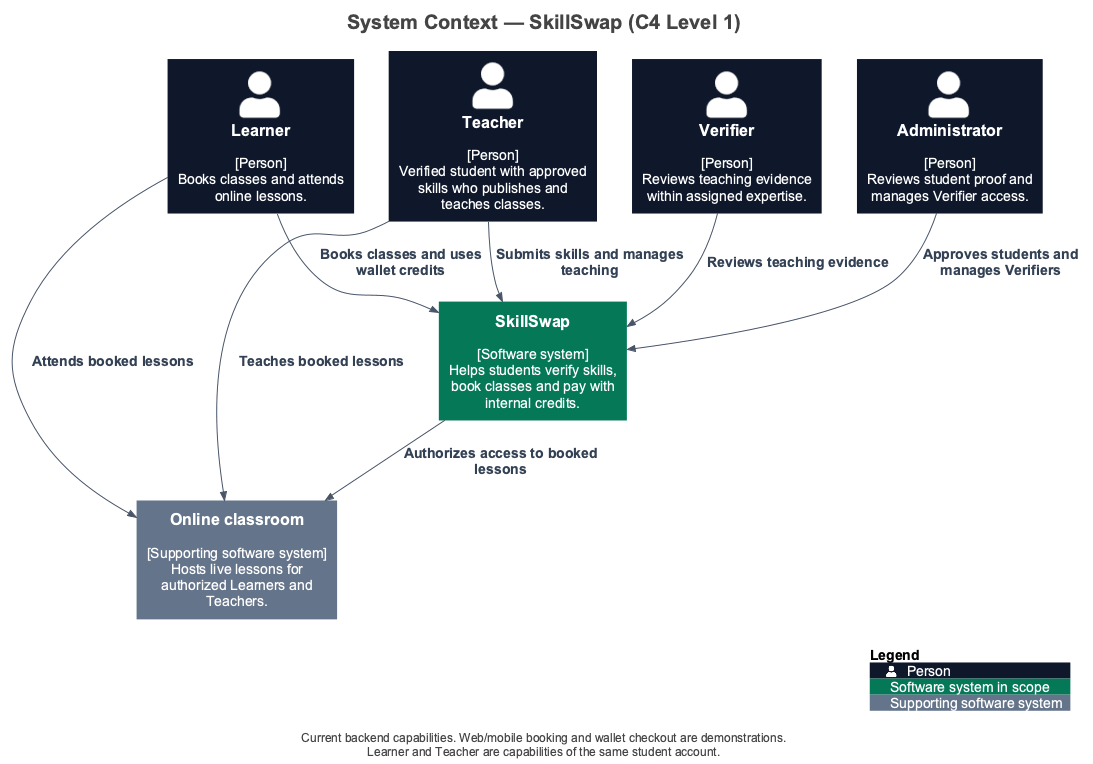

The diagram above was rendered by PlantUML. Its source (embedded in the PNG):
@startuml
title System Context — SkillSwap (C4 Level 1)

set separator none
top to bottom direction

<style>
  root {
    BackgroundColor: #ffffff
    FontColor: #444444
  }
</style>

!include <C4/C4>
!include <C4/C4_Context>

' Presentation only: model elements and relationships come from workspace.dsl.
skinparam defaultFontName Arial
skinparam defaultFontSize 14
skinparam shadowing false
skinparam nodesep 35
skinparam ranksep 45
skinparam footerFontSize 12
skinparam titleFontSize 20
UpdateElementStyle("person", $bgColor="#0F172A", $fontColor="#FFFFFF", $borderColor="#0F172A", $legendText="Person")
UpdateElementStyle("system", $bgColor="#047857", $fontColor="#FFFFFF", $borderColor="#047857", $legendText="Software system in scope")
UpdateElementStyle("external_system", $bgColor="#64748B", $fontColor="#FFFFFF", $borderColor="#64748B", $legendText="Supporting software system")
UpdateElementStyle("container", $bgColor="#047857", $fontColor="#FFFFFF", $borderColor="#047857", $legendText="Application or data store")
UpdateRelStyle($lineColor="#475569", $textColor="#334155")
AddElementTag("Demo", $bgColor="#F1F5F9", $fontColor="#0F172A", $borderColor="#64748B", $legendText="Demonstration client (local booking data)")

together {
  Person(Learner, "Learner", $descr="[Person]\nBooks classes and attends online lessons.", $tags="", $link="")
  Person(Teacher, "Teacher", $descr="[Person]\nVerified student with approved skills who publishes and teaches classes.", $tags="", $link="")
  Person(Verifier, "Verifier", $descr="[Person]\nReviews teaching evidence within assigned expertise.", $tags="", $link="")
  Person(Administrator, "Administrator", $descr="[Person]\nReviews student proof and manages Verifier access.", $tags="", $link="")
}

System_Ext(Onlineclassroom, "Online classroom", $descr="[Supporting software system]\nHosts live lessons for authorized Learners and Teachers.", $tags="", $link="")
System(SkillSwap, "SkillSwap", $descr="[Software system]\nHelps students verify skills, book classes and pay with internal credits.", $tags="", $link="")

Rel(Learner, SkillSwap, "Books classes and uses wallet credits")
Rel(Teacher, SkillSwap, "Submits skills and manages teaching")
Rel(Verifier, SkillSwap, "Reviews teaching evidence")
Rel(Administrator, SkillSwap, "Approves students and manages Verifiers")
Rel(SkillSwap, Onlineclassroom, "Authorizes access to booked lessons")
Rel(Learner, Onlineclassroom, "Attends booked lessons")
Rel(Teacher, Onlineclassroom, "Teaches booked lessons")

SHOW_LEGEND()
footer Current backend capabilities. Web/mobile booking and wallet checkout are demonstrations.\nLearner and Teacher are capabilities of the same student account.
@enduml